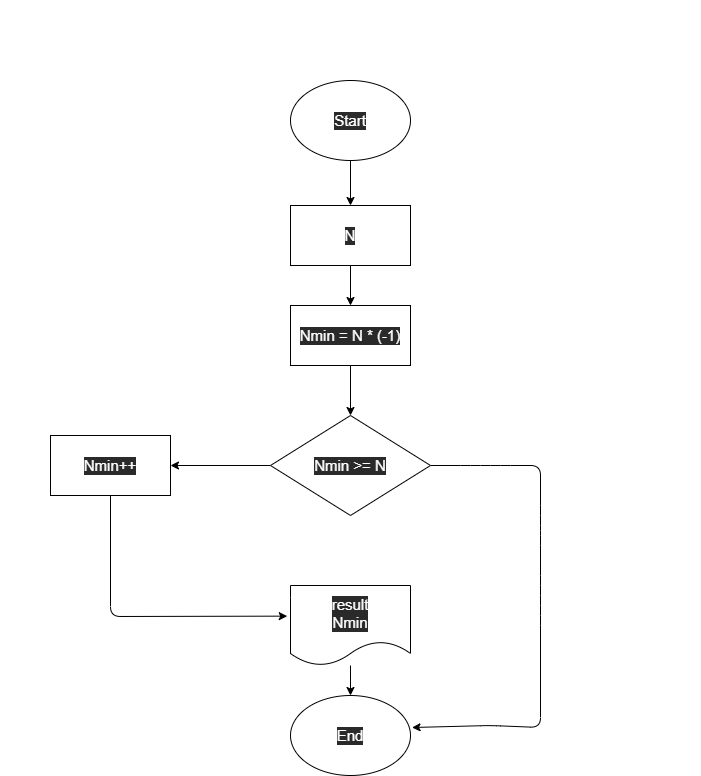

The diagram above was exported from draw.io. Its source (the exported page's mxGraphModel, read from the mxfile embedded in the PNG):
<mxGraphModel dx="1393" dy="1645" grid="1" gridSize="10" guides="1" tooltips="1" connect="1" arrows="1" fold="1" page="1" pageScale="1" pageWidth="827" pageHeight="1169" math="0" shadow="0">
  <root>
    <mxCell id="0" />
    <mxCell id="1" parent="0" />
    <mxCell id="2" value="" style="edgeStyle=none;html=1;fontSize=11;fontColor=#FFFFFF;" parent="1" source="3" target="5" edge="1">
      <mxGeometry relative="1" as="geometry" />
    </mxCell>
    <mxCell id="3" value="Start" style="ellipse;whiteSpace=wrap;html=1;labelBackgroundColor=#2a2a2a;fontSize=15;fontColor=#FFFFFF;" parent="1" vertex="1">
      <mxGeometry x="140" y="75" width="120" height="80" as="geometry" />
    </mxCell>
    <mxCell id="4" value="" style="edgeStyle=none;html=1;fontSize=11;fontColor=#FFFFFF;" parent="1" source="5" target="7" edge="1">
      <mxGeometry relative="1" as="geometry" />
    </mxCell>
    <mxCell id="5" value="N" style="whiteSpace=wrap;html=1;fontSize=15;fontColor=#FFFFFF;labelBackgroundColor=#2a2a2a;" parent="1" vertex="1">
      <mxGeometry x="140" y="200" width="120" height="60" as="geometry" />
    </mxCell>
    <mxCell id="6" value="" style="edgeStyle=none;html=1;fontSize=15;fontColor=#FFFFFF;" parent="1" source="7" target="13" edge="1">
      <mxGeometry relative="1" as="geometry" />
    </mxCell>
    <mxCell id="7" value="Nmin = N * (-1)" style="whiteSpace=wrap;html=1;fontSize=15;fontColor=#FFFFFF;labelBackgroundColor=#2a2a2a;" parent="1" vertex="1">
      <mxGeometry x="140" y="300" width="120" height="60" as="geometry" />
    </mxCell>
    <mxCell id="8" value="" style="edgeStyle=none;html=1;fontSize=15;fontColor=#FFFFFF;" parent="1" source="9" target="10" edge="1">
      <mxGeometry relative="1" as="geometry" />
    </mxCell>
    <mxCell id="9" value="&lt;font style=&quot;font-size: 15px&quot;&gt;result&lt;br&gt;Nmin&lt;br&gt;&lt;/font&gt;" style="shape=document;whiteSpace=wrap;html=1;boundedLbl=1;labelBackgroundColor=#2a2a2a;fontSize=11;fontColor=#FFFFFF;" parent="1" vertex="1">
      <mxGeometry x="140" y="580" width="120" height="80" as="geometry" />
    </mxCell>
    <mxCell id="10" value="End" style="ellipse;whiteSpace=wrap;html=1;labelBackgroundColor=#2a2a2a;fontSize=15;fontColor=#FFFFFF;" parent="1" vertex="1">
      <mxGeometry x="140" y="690" width="120" height="80" as="geometry" />
    </mxCell>
    <mxCell id="11" style="edgeStyle=none;html=1;exitX=1;exitY=0.5;exitDx=0;exitDy=0;fontSize=15;fontColor=#FFFFFF;entryX=1.013;entryY=0.4;entryDx=0;entryDy=0;entryPerimeter=0;" parent="1" source="13" target="10" edge="1">
      <mxGeometry relative="1" as="geometry">
        <mxPoint x="390" y="640" as="targetPoint" />
        <Array as="points">
          <mxPoint x="320" y="460" />
          <mxPoint x="350" y="460" />
          <mxPoint x="390" y="460" />
          <mxPoint x="390" y="510" />
          <mxPoint x="390" y="530" />
          <mxPoint x="390" y="580" />
          <mxPoint x="390" y="610" />
          <mxPoint x="390" y="722" />
          <mxPoint x="340" y="720" />
        </Array>
      </mxGeometry>
    </mxCell>
    <mxCell id="12" value="" style="edgeStyle=none;html=1;fontSize=15;fontColor=#FFFFFF;" parent="1" source="13" target="15" edge="1">
      <mxGeometry relative="1" as="geometry" />
    </mxCell>
    <mxCell id="13" value="Nmin &amp;gt;= N" style="rhombus;whiteSpace=wrap;html=1;labelBackgroundColor=#2a2a2a;fontSize=15;fontColor=#FFFFFF;" parent="1" vertex="1">
      <mxGeometry x="120" y="410" width="160" height="100" as="geometry" />
    </mxCell>
    <mxCell id="14" style="edgeStyle=none;html=1;exitX=0.5;exitY=1;exitDx=0;exitDy=0;fontSize=15;fontColor=#FFFFFF;entryX=-0.027;entryY=0.383;entryDx=0;entryDy=0;entryPerimeter=0;" parent="1" source="15" target="9" edge="1">
      <mxGeometry relative="1" as="geometry">
        <mxPoint x="-40.05882352941171" y="640" as="targetPoint" />
        <Array as="points">
          <mxPoint x="-40" y="611" />
        </Array>
      </mxGeometry>
    </mxCell>
    <mxCell id="15" value="Nmin++" style="whiteSpace=wrap;html=1;fontSize=15;fontColor=#FFFFFF;labelBackgroundColor=#2a2a2a;" parent="1" vertex="1">
      <mxGeometry x="-100" y="430" width="120" height="60" as="geometry" />
    </mxCell>
    <mxCell id="16" value="yes" style="text;html=1;align=center;verticalAlign=middle;resizable=0;points=[];autosize=1;strokeColor=none;fillColor=none;fontSize=15;fontColor=#FFFFFF;" parent="1" vertex="1">
      <mxGeometry x="290" y="420" width="40" height="20" as="geometry" />
    </mxCell>
    <mxCell id="17" value="no" style="text;html=1;align=center;verticalAlign=middle;resizable=0;points=[];autosize=1;strokeColor=none;fillColor=none;fontSize=15;fontColor=#FFFFFF;" parent="1" vertex="1">
      <mxGeometry x="65" y="420" width="30" height="20" as="geometry" />
    </mxCell>
    <mxCell id="18" value="&lt;span id=&quot;docs-internal-guid-43699d08-7fff-f248-2a70-955db2dffc05&quot; style=&quot;font-size: 11px&quot;&gt;&lt;p dir=&quot;ltr&quot; style=&quot;line-height: 1.38 ; margin-top: 0pt ; margin-bottom: 0pt&quot;&gt;&lt;span style=&quot;font-family: &amp;#34;roboto&amp;#34; , sans-serif ; background-color: transparent ; vertical-align: baseline&quot;&gt;&amp;nbsp;Напишите программу, которая на вход принимает одно число (N), а на выходе показывает все целые числа в промежутке от -N до N.&lt;/span&gt;&lt;/p&gt;&lt;p dir=&quot;ltr&quot; style=&quot;line-height: 1.38 ; margin-top: 0pt ; margin-bottom: 0pt&quot;&gt;&lt;span style=&quot;font-family: &amp;#34;roboto&amp;#34; , sans-serif ; background-color: transparent ; vertical-align: baseline&quot;&gt;4 -&amp;gt; &quot;-4, -3, -2, -1, 0, 1, 2, 3, 4&quot;&lt;/span&gt;&lt;/p&gt;&lt;p dir=&quot;ltr&quot; style=&quot;line-height: 1.38 ; margin-top: 0pt ; margin-bottom: 0pt&quot;&gt;&lt;span style=&quot;font-family: &amp;#34;roboto&amp;#34; , sans-serif ; background-color: transparent ; vertical-align: baseline&quot;&gt;2 -&amp;gt; &quot; -2, -1, 0, 1, 2&quot;&lt;/span&gt;&lt;/p&gt;&lt;div&gt;&lt;span style=&quot;font-family: &amp;#34;roboto&amp;#34; , sans-serif ; background-color: transparent ; vertical-align: baseline&quot;&gt;&lt;span id=&quot;docs-internal-guid-43699d08-7fff-f248-2a70-955db2dffc05&quot;&gt;&lt;p dir=&quot;ltr&quot; style=&quot;line-height: 1.38 ; margin-top: 0pt ; margin-bottom: 0pt&quot;&gt;&lt;span style=&quot;background-color: transparent ; vertical-align: baseline&quot;&gt;&amp;nbsp;&lt;/span&gt;&lt;/p&gt;&lt;div&gt;&lt;span style=&quot;background-color: transparent ; vertical-align: baseline&quot;&gt;&lt;br&gt;&lt;/span&gt;&lt;/div&gt;&lt;/span&gt;&lt;/span&gt;&lt;/div&gt;&lt;/span&gt;" style="text;html=1;align=center;verticalAlign=middle;resizable=0;points=[];autosize=1;strokeColor=none;fillColor=none;fontSize=15;fontColor=#FFFFFF;" parent="1" vertex="1">
      <mxGeometry x="-150" y="-5" width="700" height="80" as="geometry" />
    </mxCell>
  </root>
</mxGraphModel>